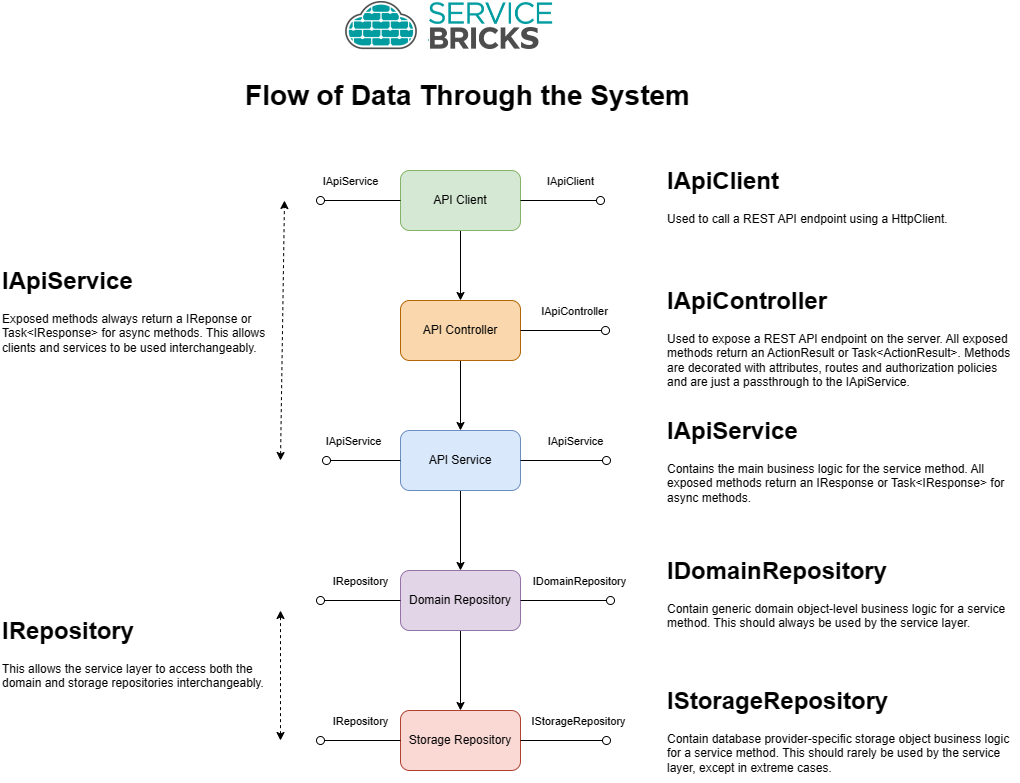

The diagram above was exported from draw.io. Its source (the exported page's mxGraphModel, read from the mxfile embedded in the PNG):
<mxGraphModel dx="1179" dy="641" grid="1" gridSize="10" guides="1" tooltips="1" connect="1" arrows="1" fold="1" page="1" pageScale="1" pageWidth="1100" pageHeight="850" math="0" shadow="0">
  <root>
    <mxCell id="0" />
    <mxCell id="1" parent="0" />
    <mxCell id="-ysW1S-eQyqw77Rk8hqI-1" value="" style="shape=image;verticalLabelPosition=bottom;labelBackgroundColor=default;verticalAlign=top;aspect=fixed;imageAspect=0;image=data:image/png,(base64 omitted: 22352 chars);" vertex="1" parent="1">
      <mxGeometry x="380" y="30" width="220" height="50" as="geometry" />
    </mxCell>
    <mxCell id="-ysW1S-eQyqw77Rk8hqI-4" value="" style="edgeStyle=orthogonalEdgeStyle;rounded=0;orthogonalLoop=1;jettySize=auto;html=1;" edge="1" parent="1" source="-ysW1S-eQyqw77Rk8hqI-2" target="-ysW1S-eQyqw77Rk8hqI-3">
      <mxGeometry relative="1" as="geometry" />
    </mxCell>
    <mxCell id="-ysW1S-eQyqw77Rk8hqI-2" value="API Controller" style="rounded=1;whiteSpace=wrap;html=1;fillColor=#fad7ac;strokeColor=#b46504;" vertex="1" parent="1">
      <mxGeometry x="440" y="330" width="120" height="60" as="geometry" />
    </mxCell>
    <mxCell id="-ysW1S-eQyqw77Rk8hqI-6" value="" style="edgeStyle=orthogonalEdgeStyle;rounded=0;orthogonalLoop=1;jettySize=auto;html=1;exitX=0.5;exitY=1;exitDx=0;exitDy=0;" edge="1" parent="1" source="-ysW1S-eQyqw77Rk8hqI-3" target="-ysW1S-eQyqw77Rk8hqI-5">
      <mxGeometry relative="1" as="geometry">
        <mxPoint x="499.94117647058806" y="580" as="sourcePoint" />
      </mxGeometry>
    </mxCell>
    <mxCell id="-ysW1S-eQyqw77Rk8hqI-3" value="API Service" style="rounded=1;whiteSpace=wrap;html=1;fillColor=#dae8fc;strokeColor=#6c8ebf;" vertex="1" parent="1">
      <mxGeometry x="440" y="460" width="120" height="60" as="geometry" />
    </mxCell>
    <mxCell id="-ysW1S-eQyqw77Rk8hqI-8" value="" style="edgeStyle=orthogonalEdgeStyle;rounded=0;orthogonalLoop=1;jettySize=auto;html=1;" edge="1" parent="1" source="-ysW1S-eQyqw77Rk8hqI-5" target="-ysW1S-eQyqw77Rk8hqI-7">
      <mxGeometry relative="1" as="geometry" />
    </mxCell>
    <mxCell id="-ysW1S-eQyqw77Rk8hqI-5" value="Domain Repository" style="rounded=1;whiteSpace=wrap;html=1;fillColor=#e1d5e7;strokeColor=#9673a6;" vertex="1" parent="1">
      <mxGeometry x="440" y="600" width="120" height="60" as="geometry" />
    </mxCell>
    <mxCell id="-ysW1S-eQyqw77Rk8hqI-7" value="Storage Repository" style="rounded=1;whiteSpace=wrap;html=1;fillColor=#fad9d5;strokeColor=#ae4132;" vertex="1" parent="1">
      <mxGeometry x="440" y="740" width="120" height="60" as="geometry" />
    </mxCell>
    <mxCell id="-ysW1S-eQyqw77Rk8hqI-10" value="" style="edgeStyle=orthogonalEdgeStyle;rounded=0;orthogonalLoop=1;jettySize=auto;html=1;" edge="1" parent="1" source="-ysW1S-eQyqw77Rk8hqI-9" target="-ysW1S-eQyqw77Rk8hqI-2">
      <mxGeometry relative="1" as="geometry" />
    </mxCell>
    <mxCell id="-ysW1S-eQyqw77Rk8hqI-9" value="API Client" style="rounded=1;whiteSpace=wrap;html=1;fillColor=#d5e8d4;strokeColor=#82b366;" vertex="1" parent="1">
      <mxGeometry x="440" y="200" width="120" height="60" as="geometry" />
    </mxCell>
    <mxCell id="-ysW1S-eQyqw77Rk8hqI-11" value="IApiService" style="html=1;verticalAlign=bottom;labelBackgroundColor=none;startArrow=oval;startFill=0;startSize=8;endArrow=none;rounded=0;entryX=0;entryY=0.5;entryDx=0;entryDy=0;" edge="1" parent="1" target="-ysW1S-eQyqw77Rk8hqI-3">
      <mxGeometry x="-0.25" y="10" relative="1" as="geometry">
        <mxPoint x="366" y="490" as="sourcePoint" />
        <mxPoint x="796.25" y="440" as="targetPoint" />
        <mxPoint x="-1" as="offset" />
      </mxGeometry>
    </mxCell>
    <mxCell id="-ysW1S-eQyqw77Rk8hqI-12" value="IApiService" style="html=1;verticalAlign=bottom;labelBackgroundColor=none;startArrow=oval;startFill=0;startSize=8;endArrow=none;rounded=0;entryX=0;entryY=0.5;entryDx=0;entryDy=0;" edge="1" parent="1" target="-ysW1S-eQyqw77Rk8hqI-9">
      <mxGeometry x="-0.25" y="10" relative="1" as="geometry">
        <mxPoint x="360" y="230" as="sourcePoint" />
        <mxPoint x="570" y="420" as="targetPoint" />
        <mxPoint x="-1" as="offset" />
      </mxGeometry>
    </mxCell>
    <mxCell id="-ysW1S-eQyqw77Rk8hqI-13" value="IApiController" style="html=1;verticalAlign=bottom;labelBackgroundColor=none;startArrow=oval;startFill=0;startSize=8;endArrow=none;rounded=0;entryX=1;entryY=0.5;entryDx=0;entryDy=0;" edge="1" parent="1" target="-ysW1S-eQyqw77Rk8hqI-2">
      <mxGeometry x="-0.25" y="-10" relative="1" as="geometry">
        <mxPoint x="645" y="360" as="sourcePoint" />
        <mxPoint x="567.5" y="290" as="targetPoint" />
        <mxPoint x="1" as="offset" />
      </mxGeometry>
    </mxCell>
    <mxCell id="-ysW1S-eQyqw77Rk8hqI-14" value="IDomainRepository" style="html=1;verticalAlign=bottom;labelBackgroundColor=none;startArrow=oval;startFill=0;startSize=8;endArrow=none;rounded=0;entryX=1;entryY=0.5;entryDx=0;entryDy=0;" edge="1" parent="1" target="-ysW1S-eQyqw77Rk8hqI-5">
      <mxGeometry x="-0.3333" y="-10" relative="1" as="geometry">
        <mxPoint x="650" y="630" as="sourcePoint" />
        <mxPoint x="576.25" y="570" as="targetPoint" />
        <mxPoint as="offset" />
      </mxGeometry>
    </mxCell>
    <mxCell id="-ysW1S-eQyqw77Rk8hqI-15" value="IStorageRepository" style="html=1;verticalAlign=bottom;labelBackgroundColor=none;startArrow=oval;startFill=0;startSize=8;endArrow=none;rounded=0;entryX=1;entryY=0.5;entryDx=0;entryDy=0;" edge="1" parent="1" target="-ysW1S-eQyqw77Rk8hqI-7">
      <mxGeometry x="-0.3333" y="-10" relative="1" as="geometry">
        <mxPoint x="646" y="770" as="sourcePoint" />
        <mxPoint x="576.25" y="660" as="targetPoint" />
        <mxPoint as="offset" />
      </mxGeometry>
    </mxCell>
    <mxCell id="-ysW1S-eQyqw77Rk8hqI-16" value="IRepository" style="html=1;verticalAlign=bottom;labelBackgroundColor=none;startArrow=oval;startFill=0;startSize=8;endArrow=none;rounded=0;entryX=0;entryY=0.5;entryDx=0;entryDy=0;" edge="1" parent="1" target="-ysW1S-eQyqw77Rk8hqI-5">
      <mxGeometry y="10" relative="1" as="geometry">
        <mxPoint x="360" y="630" as="sourcePoint" />
        <mxPoint x="456.25" y="480" as="targetPoint" />
        <mxPoint as="offset" />
      </mxGeometry>
    </mxCell>
    <mxCell id="-ysW1S-eQyqw77Rk8hqI-18" value="&lt;h1 style=&quot;margin-top: 0px;&quot;&gt;IRepository&lt;/h1&gt;&lt;p&gt;This allows the service layer to access both the domain and storage repositories interchangeably.&lt;/p&gt;" style="text;html=1;whiteSpace=wrap;overflow=hidden;rounded=0;" vertex="1" parent="1">
      <mxGeometry x="40" y="640" width="270" height="100" as="geometry" />
    </mxCell>
    <mxCell id="-ysW1S-eQyqw77Rk8hqI-19" value="&lt;h1 style=&quot;margin-top: 0px;&quot;&gt;IApiService&lt;/h1&gt;&lt;p&gt;Exposed methods always return a IReponse or Task&amp;lt;IResponse&amp;gt; for async methods. This allows clients and services to be used interchangeably.&lt;/p&gt;" style="text;html=1;whiteSpace=wrap;overflow=hidden;rounded=0;" vertex="1" parent="1">
      <mxGeometry x="40" y="290" width="275" height="120" as="geometry" />
    </mxCell>
    <mxCell id="-ysW1S-eQyqw77Rk8hqI-21" value="IRepository" style="html=1;verticalAlign=bottom;labelBackgroundColor=none;startArrow=oval;startFill=0;startSize=8;endArrow=none;rounded=0;entryX=0;entryY=0.5;entryDx=0;entryDy=0;" edge="1" parent="1" target="-ysW1S-eQyqw77Rk8hqI-7">
      <mxGeometry y="10" relative="1" as="geometry">
        <mxPoint x="360" y="770" as="sourcePoint" />
        <mxPoint x="456.25" y="660" as="targetPoint" />
        <mxPoint as="offset" />
      </mxGeometry>
    </mxCell>
    <mxCell id="-ysW1S-eQyqw77Rk8hqI-22" value="IApiService" style="html=1;verticalAlign=bottom;labelBackgroundColor=none;startArrow=oval;startFill=0;startSize=8;endArrow=none;rounded=0;entryX=1;entryY=0.5;entryDx=0;entryDy=0;" edge="1" parent="1" target="-ysW1S-eQyqw77Rk8hqI-3">
      <mxGeometry x="-0.25" y="-10" relative="1" as="geometry">
        <mxPoint x="646" y="490" as="sourcePoint" />
        <mxPoint x="666.25" y="520" as="targetPoint" />
        <mxPoint x="1" as="offset" />
      </mxGeometry>
    </mxCell>
    <mxCell id="-ysW1S-eQyqw77Rk8hqI-23" value="IApiClient" style="html=1;verticalAlign=bottom;labelBackgroundColor=none;startArrow=oval;startFill=0;startSize=8;endArrow=none;rounded=0;entryX=1;entryY=0.5;entryDx=0;entryDy=0;" edge="1" parent="1" target="-ysW1S-eQyqw77Rk8hqI-9">
      <mxGeometry x="-0.25" y="-10" relative="1" as="geometry">
        <mxPoint x="640" y="230" as="sourcePoint" />
        <mxPoint x="570" y="330" as="targetPoint" />
        <mxPoint x="1" as="offset" />
      </mxGeometry>
    </mxCell>
    <mxCell id="-ysW1S-eQyqw77Rk8hqI-24" value="Flow of Data Through the System" style="text;html=1;align=center;verticalAlign=middle;whiteSpace=wrap;rounded=0;fontStyle=1;fontSize=28;" vertex="1" parent="1">
      <mxGeometry x="270" y="110" width="475" height="30" as="geometry" />
    </mxCell>
    <mxCell id="-ysW1S-eQyqw77Rk8hqI-26" value="" style="endArrow=classic;startArrow=classic;html=1;rounded=0;dashed=1;" edge="1" parent="1">
      <mxGeometry width="50" height="50" relative="1" as="geometry">
        <mxPoint x="320" y="490" as="sourcePoint" />
        <mxPoint x="324" y="230" as="targetPoint" />
      </mxGeometry>
    </mxCell>
    <mxCell id="-ysW1S-eQyqw77Rk8hqI-27" value="" style="endArrow=classic;startArrow=classic;html=1;rounded=0;dashed=1;" edge="1" parent="1">
      <mxGeometry width="50" height="50" relative="1" as="geometry">
        <mxPoint x="320" y="770" as="sourcePoint" />
        <mxPoint x="320" y="640" as="targetPoint" />
      </mxGeometry>
    </mxCell>
    <mxCell id="-ysW1S-eQyqw77Rk8hqI-28" value="&lt;h1 style=&quot;margin-top: 0px;&quot;&gt;IApiClient&lt;/h1&gt;&lt;p&gt;Used to call a REST API endpoint using a HttpClient.&lt;/p&gt;" style="text;html=1;whiteSpace=wrap;overflow=hidden;rounded=0;" vertex="1" parent="1">
      <mxGeometry x="705" y="190" width="325" height="80" as="geometry" />
    </mxCell>
    <mxCell id="-ysW1S-eQyqw77Rk8hqI-29" value="&lt;h1 style=&quot;margin-top: 0px;&quot;&gt;IApiController&lt;/h1&gt;&lt;p&gt;Used to expose a REST API endpoint on the server. All exposed methods return an ActionResult or Task&amp;lt;ActionResult&amp;gt;. Methods are decorated with attributes, routes and authorization policies and are just a passthrough to the IApiService.&lt;/p&gt;" style="text;html=1;whiteSpace=wrap;overflow=hidden;rounded=0;" vertex="1" parent="1">
      <mxGeometry x="705" y="310" width="355" height="120" as="geometry" />
    </mxCell>
    <mxCell id="-ysW1S-eQyqw77Rk8hqI-30" value="&lt;h1 style=&quot;margin-top: 0px;&quot;&gt;IApiService&lt;/h1&gt;&lt;p&gt;Contains the main business logic for the service method. All exposed methods return an IResponse or Task&amp;lt;IResponse&amp;gt; for async methods.&lt;/p&gt;" style="text;html=1;whiteSpace=wrap;overflow=hidden;rounded=0;" vertex="1" parent="1">
      <mxGeometry x="705" y="440" width="355" height="100" as="geometry" />
    </mxCell>
    <mxCell id="-ysW1S-eQyqw77Rk8hqI-31" value="&lt;h1 style=&quot;margin-top: 0px;&quot;&gt;IDomainRepository&lt;/h1&gt;&lt;p&gt;Contain generic domain object-level business logic for a service method. This should always be used by the service layer.&lt;/p&gt;" style="text;html=1;whiteSpace=wrap;overflow=hidden;rounded=0;" vertex="1" parent="1">
      <mxGeometry x="705" y="580" width="355" height="100" as="geometry" />
    </mxCell>
    <mxCell id="-ysW1S-eQyqw77Rk8hqI-32" value="&lt;h1 style=&quot;margin-top: 0px;&quot;&gt;IStorageRepository&lt;/h1&gt;&lt;p&gt;Contain database provider-specific storage object business logic for a service method. This should rarely be used by the service layer, except in extreme cases.&lt;/p&gt;" style="text;html=1;whiteSpace=wrap;overflow=hidden;rounded=0;" vertex="1" parent="1">
      <mxGeometry x="705" y="710" width="355" height="100" as="geometry" />
    </mxCell>
  </root>
</mxGraphModel>